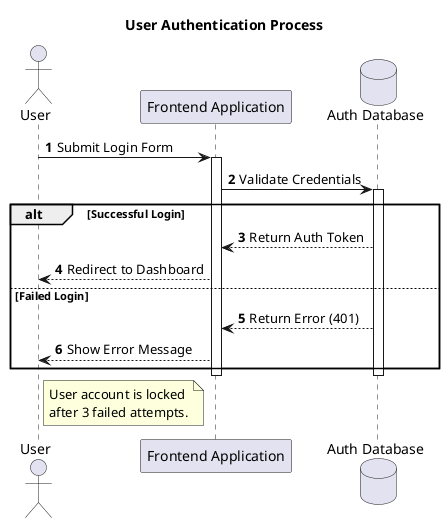

The diagram above was rendered by PlantUML. Its source (embedded in the PNG):
@startuml
title User Authentication Process

autonumber

actor User
participant "Frontend Application" as Frontend
database "Auth Database" as Database

User -> Frontend: Submit Login Form
activate Frontend

Frontend -> Database: Validate Credentials
activate Database

alt Successful Login
    Database --> Frontend: Return Auth Token
    Frontend --> User: Redirect to Dashboard
else Failed Login
    Database --> Frontend: Return Error (401)
    Frontend --> User: Show Error Message
end

deactivate Database
deactivate Frontend

note right of User
  User account is locked
  after 3 failed attempts.
end note

@enduml